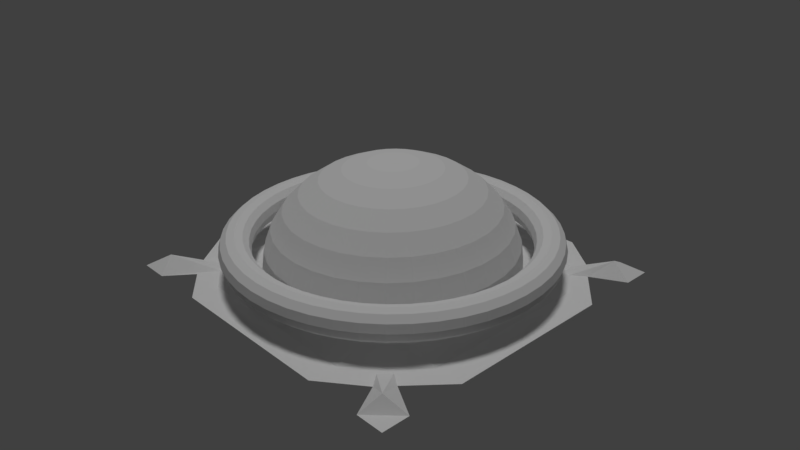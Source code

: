 # Source: Farm.blend  (saved by Blender 2.78.0; exported with 4.5.12 LTS)
import bpy
from mathutils import Matrix  # noqa: F401  (used for matrix-valued properties, if any)

bpy.ops.wm.read_factory_settings(use_empty=True)
scene = bpy.context.scene
scene.name = 'Scene'

# ---- collections
col_collection_1 = bpy.data.collections.new('Collection 1'); scene.collection.children.link(col_collection_1)

# ---- images (referenced by path relative to the original .blend; pixels are not part of the script)
import os
ASSET_DIR = os.environ.get("B2B_ASSET_DIR", "")  # directory of the original .blend (textures are referenced by path, not embedded)
HERE = os.path.dirname(os.path.abspath(__file__))  # packed textures are extracted next to this script under _unpacked/

def load_image(name, relpath, width, height, colorspace="sRGB"):
    """Load a texture the original file referenced (path relative to the .blend, or extracted next to this script)."""
    p = next((c for c in (os.path.join(HERE, relpath), os.path.join(ASSET_DIR, relpath)) if relpath and os.path.exists(c)), "")
    if p:
        img = bpy.data.images.load(p, check_existing=True)
        img.name = name
    else:  # same state as the original file: an image datablock whose file is absent (Cycles renders it pink)
        img = bpy.data.images.new(name, width, height)
        img.source = "FILE"
        img.filepath = "//" + (relpath or name)
    img.colorspace_settings.name = colorspace
    return img
img_glass_tif = load_image('Glass.tif', 'Glass.tif', 1024, 1024, 'sRGB')

# ---- materials (node trees are filled in below, after node groups)
mat_material = bpy.data.materials.new('Material')
mat_material.alpha_threshold = 0.0
mat_material.use_transparent_shadow = False
mat_material.roughness = 0.5
mat_material_005 = bpy.data.materials.new('Material.005')
mat_material_005.alpha_threshold = 0.0
mat_material_005.use_transparent_shadow = False
mat_material_005.roughness = 0.5
mat_material_005.specular_intensity = 0.0
mat_glass = bpy.data.materials.new('Glass')
mat_glass.alpha_threshold = 0.0
mat_glass.use_transparent_shadow = False
mat_glass.roughness = 0.5

# ---- material node trees

# ---- world
world_world = bpy.data.worlds.new('World'); scene.world = world_world
world_world.color = (0.05088, 0.05088, 0.05088)
world_world.use_sun_shadow = False
world_world.sun_shadow_jitter_overblur = 0.0
world_world.cycles.sampling_method = 'MANUAL'

# ---- cameras
cam_camera = bpy.data.cameras.new('Camera')
cam_camera.clip_end = 100.0
cam_camera.lens = 35.0
cam_camera.sensor_width = 32.0
cam_camera.sensor_height = 18.0
cam_camera.ortho_scale = 7.314
cam_camera.dof.focus_distance = 0.0
cam_camera.dof.aperture_fstop = 128.0

# ---- lights
light_sun = bpy.data.lights.new('Sun', 'SUN')
light_sun.transmission_factor = 0.0
light_sun.angle = 0.1993
light_sun.energy = 1.0
light_sun.shadow_buffer_clip_start = 0.5
light_sun.shadow_soft_size = 0.1
light_sun.shadow_cascade_max_distance = 1000.0

# ---- meshes
me_plane = bpy.data.meshes.new('Plane')
me_plane.from_pydata([(-1.0, -1.0, 0.0), (1.0, -1.0, 0.0), (-1.0, 1.0, 0.0), (1.0, 1.0, 0.0), (-0.5109, -1.0, 0.0), (-0.5109, 1.0, 0.0), (0.4968, -1.0, 0.0), (0.4968, 1.0, 0.0), (-1.0, -0.5055, 0.0), (1.0, -0.5055, 0.0), (-0.5109, -0.5055, 0.051), (0.4968, -0.5055, 0.051), (1.0, 0.4989, 0.0), (-0.5109, 0.4989, 0.051), (0.4968, 0.4989, 0.051), (-1.0, 0.4989, 0.0), (-0.7174, 0.8287, 0.0), (-0.7132, -0.844, 0.0), (-0.6588, -0.5055, 0.051), (-0.6588, 0.4989, 0.051), (0.7356, -0.8161, 0.0), (0.7314, 0.8245, 0.0), (0.6729, -0.5055, 0.051), (0.6729, 0.4989, 0.051), (-0.8245, -0.7382, 0.0), (0.8078, -0.7301, 0.0), (-0.5109, -0.6758, 0.051), (0.4968, -0.6758, 0.051), (-0.6588, -0.6758, 0.0), (0.6729, -0.6758, 0.0), (0.8078, 0.7261, 0.0), (-0.5109, 0.6676, 0.051), (0.4968, 0.6676, 0.051), (-0.8203, 0.7219, 0.0), (-0.6588, 0.6676, 0.0), (0.6729, 0.6676, 0.0), (-0.8294, 1.0, 0.0), (-0.8294, -0.5055, 0.0), (-0.8294, 0.4989, 0.0), (-0.8294, -1.0, 0.0), (-0.7334, -0.6758, 0.0), (-0.7458, 0.6676, 0.0), (-1.0, -0.8379, 0.0), (1.0, -0.8379, 0.0), (-0.5109, -0.8379, 0.0), (0.4968, -0.8379, 0.0), (-0.6588, -0.7295, 0.0), (0.6729, -0.7376, 0.0), (-0.8958, -0.8941, 0.07146), (1.0, 0.8338, 0.0), (-0.5109, 0.8338, 0.0), (0.4968, 0.8338, 0.0), (-0.6588, 0.7502, 0.0), (0.6729, 0.7502, 0.0), (-1.0, 0.8338, 0.0), (-0.8796, 0.8756, 0.07104), (0.8365, -1.0, 0.0), (0.8365, 1.0, 0.0), (0.8365, -0.5055, 0.0), (0.8365, 0.4989, 0.0), (0.7278, -0.6758, 0.0), (0.7278, 0.6676, 0.0), (0.8699, -0.8797, 0.07104), (0.8741, 0.8756, 0.07104)], [], [(63, 49, 3, 57), (52, 50, 5, 16), (50, 51, 7, 5), (26, 27, 11, 10), (28, 26, 10, 18), (60, 25, 9, 58), (10, 11, 14, 13), (18, 10, 13, 19), (58, 9, 12, 59), (37, 18, 19, 38), (40, 28, 18, 37), (55, 52, 16, 36), (11, 22, 23, 14), (27, 29, 22, 11), (51, 53, 21, 7), (45, 47, 29, 27), (48, 46, 28, 40), (62, 43, 25, 60), (46, 44, 26, 28), (44, 45, 27, 26), (14, 23, 35, 32), (38, 19, 34, 41), (13, 14, 32, 31), (19, 13, 31, 34), (59, 12, 30, 61), (15, 38, 41, 33), (42, 48, 40, 24), (54, 55, 36, 2), (24, 40, 37, 8), (8, 37, 38, 15), (0, 39, 48, 42), (4, 6, 45, 44), (17, 4, 44, 46), (56, 1, 43, 62), (39, 17, 46, 48), (6, 20, 47, 45), (33, 41, 55, 54), (32, 35, 53, 51), (41, 34, 52, 55), (31, 32, 51, 50), (34, 31, 50, 52), (61, 30, 49, 63), (35, 61, 63, 53), (20, 56, 62, 47), (23, 59, 61, 35), (47, 62, 60, 29), (22, 58, 59, 23), (29, 60, 58, 22), (53, 63, 57, 21)])
_uv = me_plane.uv_layers.new(name='UVMap')
_uv.uv.foreach_set('vector', [3.97, 3.844, 4.466, 3.678, 4.446, 4.295, 3.816, 4.317, -2.145, 3.387, -1.539, 3.702, -1.532, 4.338, -2.364, 3.699, -1.539, 3.702, 2.471, 3.709, 2.459, 4.347, -1.532, 4.338, -1.527, -2.099, 2.469, -2.111, 2.47, -1.457, -1.527, -1.447, -2.145, -2.127, -1.527, -2.099, -1.527, -1.447, -2.115, -1.448, 3.429, -2.14, 3.765, -2.329, 4.502, -1.449, 3.852, -1.46, -1.527, -1.447, 2.47, -1.457, 2.469, 2.396, -1.532, 2.391, -2.115, -1.448, -1.527, -1.447, -1.532, 2.391, -2.12, 2.391, 3.852, -1.46, 4.502, -1.449, 4.502, 2.389, 3.85, 2.4, -2.819, -1.455, -2.115, -1.448, -2.12, 2.391, -2.825, 2.394, -2.446, -2.123, -2.145, -2.127, -2.115, -1.448, -2.819, -1.455, -2.988, 3.83, -2.145, 3.387, -2.364, 3.699, -2.798, 4.308, 2.47, -1.457, 3.172, -1.457, 3.173, 2.396, 2.469, 2.396, 2.469, -2.111, 3.205, -2.145, 3.172, -1.457, 2.47, -1.457, 2.471, 3.709, 3.197, 3.402, 3.411, 3.702, 2.459, 4.347, 2.47, -2.761, 3.201, -2.389, 3.205, -2.145, 2.469, -2.111, -3.025, -2.928, -2.14, -2.335, -2.145, -2.127, -2.446, -2.123, 3.965, -2.889, 4.473, -2.723, 3.765, -2.329, 3.429, -2.14, -2.14, -2.335, -1.538, -2.746, -1.527, -2.099, -2.145, -2.127, -1.538, -2.746, 2.47, -2.761, 2.469, -2.111, -1.527, -2.099, 2.469, 2.396, 3.173, 2.396, 3.203, 3.076, 2.47, 3.045, -2.825, 2.394, -2.12, 2.391, -2.151, 3.065, -2.504, 3.059, -1.532, 2.391, 2.469, 2.396, 2.47, 3.045, -1.532, 3.037, -2.12, 2.391, -1.532, 2.391, -1.532, 3.037, -2.151, 3.065, 3.85, 2.4, 4.502, 2.389, 3.763, 3.279, 3.427, 3.073, -3.502, 2.385, -2.825, 2.394, -2.504, 3.059, -2.81, 3.254, -3.453, -2.724, -3.025, -2.928, -2.446, -2.123, -2.817, -2.348, -3.468, 3.665, -2.988, 3.83, -2.798, 4.308, -3.451, 4.279, -2.817, -2.348, -2.446, -2.123, -2.819, -1.455, -3.496, -1.448, -3.496, -1.448, -2.819, -1.455, -2.825, 2.394, -3.502, 2.385, -3.427, -3.316, -2.784, -3.347, -3.025, -2.928, -3.453, -2.724, -1.533, -3.366, 2.456, -3.382, 2.47, -2.761, -1.538, -2.746, -2.342, -2.782, -1.533, -3.366, -1.538, -2.746, -2.14, -2.335, 3.822, -3.349, 4.453, -3.328, 4.473, -2.723, 3.965, -2.889, -2.784, -3.347, -2.342, -2.782, -2.14, -2.335, -3.025, -2.928, 2.456, -3.382, 3.428, -2.71, 3.201, -2.389, 2.47, -2.761, -2.81, 3.254, -2.504, 3.059, -2.988, 3.83, -3.468, 3.665, 2.47, 3.045, 3.203, 3.076, 3.197, 3.402, 2.471, 3.709, -2.504, 3.059, -2.151, 3.065, -2.145, 3.387, -2.988, 3.83, -1.532, 3.037, 2.47, 3.045, 2.471, 3.709, -1.539, 3.702, -2.151, 3.065, -1.532, 3.037, -1.539, 3.702, -2.145, 3.387, 3.427, 3.073, 3.763, 3.279, 4.466, 3.678, 3.97, 3.844, 3.203, 3.076, 3.427, 3.073, 3.97, 3.844, 3.197, 3.402, 3.428, -2.71, 3.822, -3.349, 3.965, -2.889, 3.201, -2.389, 3.173, 2.396, 3.85, 2.4, 3.427, 3.073, 3.203, 3.076, 3.201, -2.389, 3.965, -2.889, 3.429, -2.14, 3.205, -2.145, 3.172, -1.457, 3.852, -1.46, 3.85, 2.4, 3.173, 2.396, 3.205, -2.145, 3.429, -2.14, 3.852, -1.46, 3.172, -1.457, 3.197, 3.402, 3.97, 3.844, 3.816, 4.317, 3.411, 3.702])
me_plane.materials.append(mat_material)
me_plane.use_remesh_preserve_volume = False
me_plane.use_remesh_preserve_attributes = False
me_plane.use_mirror_vertex_groups = False
me_plane.update()
me_circle = bpy.data.meshes.new('Circle')
me_circle.from_pydata([(0.0, 1.0, 2.637), (-0.1951, 0.9808, 2.637), (-0.3827, 0.9239, 2.637), (-0.5556, 0.8315, 2.637), (-0.7071, 0.7071, 2.637), (-0.8315, 0.5556, 2.637), (-0.9239, 0.3827, 2.637), (-0.9808, 0.1951, 2.637), (-1.0, 7.55e-08, 2.637), (-0.9808, -0.1951, 2.637), (-0.9239, -0.3827, 2.637), (-0.8315, -0.5556, 2.637), (-0.7071, -0.7071, 2.637), (-0.5556, -0.8315, 2.637), (-0.3827, -0.9239, 2.637), (-0.1951, -0.9808, 2.637), (3.258e-07, -1.0, 2.637), (0.1951, -0.9808, 2.637), (0.3827, -0.9239, 2.637), (0.5556, -0.8315, 2.637), (0.7071, -0.7071, 2.637), (0.8315, -0.5556, 2.637), (0.9239, -0.3827, 2.637), (0.9808, -0.1951, 2.637), (1.0, 9.656e-07, 2.637), (0.9808, 0.1951, 2.637), (0.9239, 0.3827, 2.637), (0.8315, 0.5556, 2.637), (0.7071, 0.7071, 2.637), (0.5556, 0.8315, 2.637), (0.3827, 0.9239, 2.637), (0.1951, 0.9808, 2.637)], [], [(1, 2, 3, 4, 5, 6, 7, 8, 9, 10, 11, 12, 13, 14, 15, 16, 17, 18, 19, 20, 21, 22, 23, 24, 25, 26, 27, 28, 29, 30, 31, 0)])
_uv = me_circle.uv_layers.new(name='UVMap')
_uv.uv.foreach_set('vector', [0.3824, 0.727, 0.3235, 0.7026, 0.2705, 0.6672, 0.2254, 0.6221, 0.19, 0.5691, 0.1656, 0.5103, 0.1532, 0.4477, 0.1532, 0.384, 0.1656, 0.3215, 0.19, 0.2626, 0.2254, 0.2096, 0.2705, 0.1646, 0.3235, 0.1292, 0.3824, 0.1048, 0.4449, 0.09233, 0.5086, 0.09233, 0.5711, 0.1048, 0.63, 0.1292, 0.683, 0.1646, 0.7281, 0.2096, 0.7635, 0.2626, 0.7879, 0.3215, 0.8003, 0.384, 0.8003, 0.4477, 0.7879, 0.5103, 0.7635, 0.5691, 0.7281, 0.6221, 0.683, 0.6672, 0.63, 0.7026, 0.5711, 0.727, 0.5086, 0.7394, 0.4449, 0.7394])
me_circle.materials.append(mat_material_005)
me_circle.use_remesh_preserve_volume = False
me_circle.use_remesh_preserve_attributes = False
me_circle.use_mirror_vertex_groups = False
me_circle.update()
me_torus_001 = bpy.data.meshes.new('Torus.001')
me_torus_001.from_pydata([(1.574, -3.696e-09, -1.869), (1.553, -3.954e-09, -1.793), (1.498, -3.631e-09, -1.739), (1.423, -3.696e-09, -1.72), (1.35, -3.696e-09, -1.741), (1.296, -3.696e-09, -1.795), (1.277, -3.696e-09, -1.869), (1.296, -3.696e-09, -1.942), (1.35, -3.569e-09, -1.996), (1.423, -3.696e-09, -2.017), (1.498, -3.696e-09, -1.998), (1.553, -3.954e-09, -1.944), (1.56, 0.2054, -1.869), (1.54, 0.2028, -1.793), (1.485, 0.1955, -1.739), (1.411, 0.1858, -1.72), (1.338, 0.1762, -1.741), (1.285, 0.1692, -1.795), (1.266, 0.1667, -1.869), (1.285, 0.1692, -1.942), (1.338, 0.1762, -1.996), (1.411, 0.1858, -2.017), (1.485, 0.1955, -1.998), (1.54, 0.2028, -1.944), (1.52, 0.4074, -1.869), (1.501, 0.4021, -1.793), (1.447, 0.3877, -1.739), (1.375, 0.3684, -1.72), (1.304, 0.3493, -1.741), (1.252, 0.3355, -1.795), (1.234, 0.3305, -1.869), (1.252, 0.3355, -1.942), (1.304, 0.3493, -1.996), (1.375, 0.3684, -2.017), (1.447, 0.3877, -1.998), (1.501, 0.4021, -1.944), (1.454, 0.6023, -1.869), (1.435, 0.5945, -1.793), (1.384, 0.5733, -1.739), (1.315, 0.5447, -1.72), (1.247, 0.5165, -1.741), (1.198, 0.4961, -1.795), (1.18, 0.4887, -1.869), (1.198, 0.4961, -1.942), (1.247, 0.5165, -1.996), (1.315, 0.5447, -2.017), (1.384, 0.5733, -1.998), (1.435, 0.5945, -1.944), (1.363, 0.787, -1.869), (1.345, 0.7767, -1.793), (1.297, 0.749, -1.739), (1.233, 0.7116, -1.72), (1.169, 0.6748, -1.741), (1.123, 0.6482, -1.795), (1.106, 0.6385, -1.869), (1.123, 0.6482, -1.942), (1.169, 0.6748, -1.996), (1.233, 0.7116, -2.017), (1.297, 0.749, -1.998), (1.345, 0.7767, -1.944), (1.249, 0.9581, -1.869), (1.232, 0.9457, -1.793), (1.188, 0.9119, -1.739), (1.129, 0.8664, -1.72), (1.071, 0.8216, -1.741), (1.028, 0.7892, -1.795), (1.013, 0.7774, -1.869), (1.028, 0.7892, -1.942), (1.071, 0.8216, -1.996), (1.129, 0.8664, -2.017), (1.188, 0.9119, -1.998), (1.232, 0.9457, -1.944), (1.113, 1.113, -1.869), (1.098, 1.098, -1.793), (1.059, 1.059, -1.739), (1.006, 1.006, -1.72), (0.9543, 0.9543, -1.741), (0.9167, 0.9167, -1.795), (0.903, 0.903, -1.869), (0.9167, 0.9167, -1.942), (0.9543, 0.9543, -1.996), (1.006, 1.006, -2.017), (1.059, 1.059, -1.998), (1.098, 1.098, -1.944), (0.9581, 1.249, -1.869), (0.9457, 1.232, -1.793), (0.9119, 1.188, -1.739), (0.8664, 1.129, -1.72), (0.8216, 1.071, -1.741), (0.7892, 1.028, -1.795), (0.7774, 1.013, -1.869), (0.7892, 1.028, -1.942), (0.8216, 1.071, -1.996), (0.8664, 1.129, -2.017), (0.9119, 1.188, -1.998), (0.9457, 1.232, -1.944), (0.787, 1.363, -1.869), (0.7767, 1.345, -1.793), (0.749, 1.297, -1.739), (0.7116, 1.233, -1.72), (0.6748, 1.169, -1.741), (0.6482, 1.123, -1.795), (0.6385, 1.106, -1.869), (0.6482, 1.123, -1.942), (0.6748, 1.169, -1.996), (0.7116, 1.233, -2.017), (0.749, 1.297, -1.998), (0.7767, 1.345, -1.944), (0.6023, 1.454, -1.869), (0.5945, 1.435, -1.793), (0.5733, 1.384, -1.739), (0.5447, 1.315, -1.72), (0.5165, 1.247, -1.741), (0.4961, 1.198, -1.795), (0.4887, 1.18, -1.869), (0.4961, 1.198, -1.942), (0.5165, 1.247, -1.996), (0.5447, 1.315, -2.017), (0.5733, 1.384, -1.998), (0.5945, 1.435, -1.944), (0.4074, 1.52, -1.869), (0.4021, 1.501, -1.793), (0.3877, 1.447, -1.739), (0.3684, 1.375, -1.72), (0.3493, 1.304, -1.741), (0.3355, 1.252, -1.795), (0.3305, 1.234, -1.869), (0.3355, 1.252, -1.942), (0.3493, 1.304, -1.996), (0.3684, 1.375, -2.017), (0.3877, 1.447, -1.998), (0.4021, 1.501, -1.944), (0.2054, 1.56, -1.869), (0.2028, 1.54, -1.793), (0.1955, 1.485, -1.739), (0.1858, 1.411, -1.72), (0.1762, 1.338, -1.741), (0.1692, 1.285, -1.795), (0.1667, 1.266, -1.869), (0.1692, 1.285, -1.942), (0.1762, 1.338, -1.996), (0.1858, 1.411, -2.017), (0.1955, 1.485, -1.998), (0.2028, 1.54, -1.944), (1.485e-07, 1.574, -1.869), (2.221e-07, 1.553, -1.793), (2.169e-07, 1.498, -1.739), (1.685e-07, 1.423, -1.72), (1.734e-07, 1.35, -1.741), (1.32e-07, 1.296, -1.795), (1.704e-07, 1.277, -1.869), (1.32e-07, 1.296, -1.942), (1.735e-07, 1.35, -1.996), (1.685e-07, 1.423, -2.017), (2.169e-07, 1.498, -1.998), (2.221e-07, 1.553, -1.944), (-0.2054, 1.56, -1.869), (-0.2028, 1.54, -1.793), (-0.1955, 1.485, -1.739), (-0.1858, 1.411, -1.72), (-0.1762, 1.338, -1.741), (-0.1692, 1.285, -1.795), (-0.1667, 1.266, -1.869), (-0.1692, 1.285, -1.942), (-0.1762, 1.338, -1.996), (-0.1858, 1.411, -2.017), (-0.1955, 1.485, -1.998), (-0.2028, 1.54, -1.944), (-0.4074, 1.52, -1.869), (-0.4021, 1.501, -1.793), (-0.3877, 1.447, -1.739), (-0.3684, 1.375, -1.72), (-0.3493, 1.304, -1.741), (-0.3355, 1.252, -1.795), (-0.3305, 1.234, -1.869), (-0.3355, 1.252, -1.942), (-0.3493, 1.304, -1.996), (-0.3684, 1.375, -2.017), (-0.3877, 1.447, -1.998), (-0.4021, 1.501, -1.944), (-0.6023, 1.454, -1.869), (-0.5945, 1.435, -1.793), (-0.5733, 1.384, -1.739), (-0.5447, 1.315, -1.72), (-0.5165, 1.247, -1.741), (-0.4961, 1.198, -1.795), (-0.4887, 1.18, -1.869), (-0.4961, 1.198, -1.942), (-0.5165, 1.247, -1.996), (-0.5447, 1.315, -2.017), (-0.5733, 1.384, -1.998), (-0.5945, 1.435, -1.944), (-0.787, 1.363, -1.869), (-0.7767, 1.345, -1.793), (-0.749, 1.297, -1.739), (-0.7116, 1.233, -1.72), (-0.6748, 1.169, -1.741), (-0.6482, 1.123, -1.795), (-0.6385, 1.106, -1.869), (-0.6482, 1.123, -1.942), (-0.6748, 1.169, -1.996), (-0.7116, 1.233, -2.017), (-0.749, 1.297, -1.998), (-0.7767, 1.345, -1.944), (-0.9581, 1.249, -1.869), (-0.9457, 1.232, -1.793), (-0.9119, 1.188, -1.739), (-0.8664, 1.129, -1.72), (-0.8216, 1.071, -1.741), (-0.7892, 1.028, -1.795), (-0.7774, 1.013, -1.869), (-0.7892, 1.028, -1.942), (-0.8216, 1.071, -1.996), (-0.8664, 1.129, -2.017), (-0.9119, 1.188, -1.998), (-0.9457, 1.232, -1.944), (-1.113, 1.113, -1.869), (-1.098, 1.098, -1.793), (-1.059, 1.059, -1.739), (-1.006, 1.006, -1.72), (-0.9543, 0.9543, -1.741), (-0.9167, 0.9167, -1.795), (-0.903, 0.903, -1.869), (-0.9167, 0.9167, -1.942), (-0.9543, 0.9543, -1.996), (-1.006, 1.006, -2.017), (-1.059, 1.059, -1.998), (-1.098, 1.098, -1.944), (-1.249, 0.9581, -1.869), (-1.232, 0.9457, -1.793), (-1.188, 0.9119, -1.739), (-1.129, 0.8664, -1.72), (-1.071, 0.8216, -1.741), (-1.028, 0.7892, -1.795), (-1.013, 0.7774, -1.869), (-1.028, 0.7892, -1.942), (-1.071, 0.8216, -1.996), (-1.129, 0.8664, -2.017), (-1.188, 0.9119, -1.998), (-1.232, 0.9457, -1.944), (-1.363, 0.787, -1.869), (-1.345, 0.7767, -1.793), (-1.297, 0.749, -1.739), (-1.233, 0.7116, -1.72), (-1.169, 0.6748, -1.741), (-1.123, 0.6482, -1.795), (-1.106, 0.6385, -1.869), (-1.123, 0.6482, -1.942), (-1.169, 0.6748, -1.996), (-1.233, 0.7116, -2.017), (-1.297, 0.749, -1.998), (-1.345, 0.7767, -1.944), (-1.454, 0.6023, -1.869), (-1.435, 0.5945, -1.793), (-1.384, 0.5733, -1.739), (-1.315, 0.5447, -1.72), (-1.247, 0.5165, -1.741), (-1.198, 0.4961, -1.795), (-1.18, 0.4887, -1.869), (-1.198, 0.4961, -1.942), (-1.247, 0.5165, -1.996), (-1.315, 0.5447, -2.017), (-1.384, 0.5733, -1.998), (-1.435, 0.5945, -1.944), (-1.52, 0.4074, -1.869), (-1.501, 0.4021, -1.793), (-1.447, 0.3877, -1.739), (-1.375, 0.3684, -1.72), (-1.304, 0.3493, -1.741), (-1.252, 0.3355, -1.795), (-1.234, 0.3305, -1.869), (-1.252, 0.3355, -1.942), (-1.304, 0.3493, -1.996), (-1.375, 0.3684, -2.017), (-1.447, 0.3877, -1.998), (-1.501, 0.4021, -1.944), (-1.56, 0.2054, -1.869), (-1.54, 0.2028, -1.793), (-1.485, 0.1955, -1.739), (-1.411, 0.1858, -1.72), (-1.338, 0.1762, -1.741), (-1.285, 0.1692, -1.795), (-1.266, 0.1667, -1.869), (-1.285, 0.1692, -1.942), (-1.338, 0.1762, -1.996), (-1.411, 0.1858, -2.017), (-1.485, 0.1955, -1.998), (-1.54, 0.2028, -1.944), (-1.574, 1.433e-07, -1.869), (-1.553, 1.399e-07, -1.793), (-1.498, 1.318e-07, -1.739), (-1.423, 1.209e-07, -1.72), (-1.35, 1.099e-07, -1.741), (-1.296, 1.01e-07, -1.795), (-1.277, 9.888e-08, -1.869), (-1.296, 1.01e-07, -1.942), (-1.35, 1.099e-07, -1.996), (-1.423, 1.209e-07, -2.017), (-1.498, 1.319e-07, -1.998), (-1.553, 1.399e-07, -1.944), (-1.56, -0.2054, -1.869), (-1.54, -0.2028, -1.793), (-1.485, -0.1955, -1.739), (-1.411, -0.1858, -1.72), (-1.338, -0.1762, -1.741), (-1.285, -0.1692, -1.795), (-1.266, -0.1667, -1.869), (-1.285, -0.1692, -1.942), (-1.338, -0.1762, -1.996), (-1.411, -0.1858, -2.017), (-1.485, -0.1955, -1.998), (-1.54, -0.2028, -1.944), (-1.52, -0.4074, -1.869), (-1.501, -0.4021, -1.793), (-1.447, -0.3877, -1.739), (-1.375, -0.3684, -1.72), (-1.304, -0.3493, -1.741), (-1.252, -0.3355, -1.795), (-1.234, -0.3305, -1.869), (-1.252, -0.3355, -1.942), (-1.304, -0.3493, -1.996), (-1.375, -0.3684, -2.017), (-1.447, -0.3877, -1.998), (-1.501, -0.4021, -1.944), (-1.454, -0.6023, -1.869), (-1.435, -0.5945, -1.793), (-1.384, -0.5733, -1.739), (-1.315, -0.5447, -1.72), (-1.247, -0.5165, -1.741), (-1.198, -0.4961, -1.795), (-1.18, -0.4887, -1.869), (-1.198, -0.4961, -1.942), (-1.247, -0.5165, -1.996), (-1.315, -0.5447, -2.017), (-1.384, -0.5733, -1.998), (-1.435, -0.5945, -1.944), (-1.363, -0.787, -1.869), (-1.345, -0.7767, -1.793), (-1.297, -0.749, -1.739), (-1.233, -0.7116, -1.72), (-1.169, -0.6748, -1.741), (-1.123, -0.6482, -1.795), (-1.106, -0.6385, -1.869), (-1.123, -0.6482, -1.942), (-1.169, -0.6748, -1.996), (-1.233, -0.7116, -2.017), (-1.297, -0.749, -1.998), (-1.345, -0.7767, -1.944), (-1.249, -0.9581, -1.869), (-1.232, -0.9457, -1.793), (-1.188, -0.9119, -1.739), (-1.129, -0.8664, -1.72), (-1.071, -0.8216, -1.741), (-1.028, -0.7892, -1.795), (-1.013, -0.7774, -1.869), (-1.028, -0.7892, -1.942), (-1.071, -0.8216, -1.996), (-1.129, -0.8664, -2.017), (-1.188, -0.9119, -1.998), (-1.232, -0.9457, -1.944), (-1.113, -1.113, -1.869), (-1.098, -1.098, -1.793), (-1.059, -1.059, -1.739), (-1.006, -1.006, -1.72), (-0.9543, -0.9543, -1.741), (-0.9167, -0.9167, -1.795), (-0.903, -0.903, -1.869), (-0.9167, -0.9167, -1.942), (-0.9543, -0.9543, -1.996), (-1.006, -1.006, -2.017), (-1.059, -1.059, -1.998), (-1.098, -1.098, -1.944), (-0.9581, -1.249, -1.869), (-0.9457, -1.232, -1.793), (-0.9119, -1.188, -1.739), (-0.8664, -1.129, -1.72), (-0.8216, -1.071, -1.741), (-0.7892, -1.028, -1.795), (-0.7774, -1.013, -1.869), (-0.7892, -1.028, -1.942), (-0.8216, -1.071, -1.996), (-0.8664, -1.129, -2.017), (-0.9119, -1.188, -1.998), (-0.9457, -1.232, -1.944), (-0.787, -1.363, -1.869), (-0.7767, -1.345, -1.793), (-0.749, -1.297, -1.739), (-0.7116, -1.233, -1.72), (-0.6748, -1.169, -1.741), (-0.6482, -1.123, -1.795), (-0.6385, -1.106, -1.869), (-0.6482, -1.123, -1.942), (-0.6748, -1.169, -1.996), (-0.7116, -1.233, -2.017), (-0.749, -1.297, -1.998), (-0.7767, -1.345, -1.944), (-0.6023, -1.454, -1.869), (-0.5945, -1.435, -1.793), (-0.5733, -1.384, -1.739), (-0.5447, -1.315, -1.72), (-0.5165, -1.247, -1.741), (-0.4961, -1.198, -1.795), (-0.4887, -1.18, -1.869), (-0.4961, -1.198, -1.942), (-0.5165, -1.247, -1.996), (-0.5447, -1.315, -2.017), (-0.5733, -1.384, -1.998), (-0.5945, -1.435, -1.944), (-0.4074, -1.52, -1.869), (-0.4021, -1.501, -1.793), (-0.3877, -1.447, -1.739), (-0.3684, -1.375, -1.72), (-0.3493, -1.304, -1.741), (-0.3355, -1.252, -1.795), (-0.3305, -1.234, -1.869), (-0.3355, -1.252, -1.942), (-0.3493, -1.304, -1.996), (-0.3684, -1.375, -2.017), (-0.3877, -1.447, -1.998), (-0.4021, -1.501, -1.944), (-0.2054, -1.56, -1.869), (-0.2028, -1.54, -1.793), (-0.1955, -1.485, -1.739), (-0.1858, -1.411, -1.72), (-0.1762, -1.338, -1.741), (-0.1692, -1.285, -1.795), (-0.1667, -1.266, -1.869), (-0.1692, -1.285, -1.942), (-0.1762, -1.338, -1.996), (-0.1858, -1.411, -2.017), (-0.1955, -1.485, -1.998), (-0.2028, -1.54, -1.944), (2.008e-07, -1.574, -1.869), (2.864e-07, -1.553, -1.793), (2.714e-07, -1.498, -1.739), (1.806e-07, -1.423, -1.72), (1.427e-07, -1.35, -1.741), (5.421e-08, -1.296, -1.795), (6.968e-08, -1.277, -1.869), (5.421e-08, -1.296, -1.942), (1.426e-07, -1.35, -1.996), (1.806e-07, -1.423, -2.017), (2.714e-07, -1.498, -1.998), (2.864e-07, -1.553, -1.944), (0.2054, -1.56, -1.869), (0.2028, -1.54, -1.793), (0.1955, -1.485, -1.739), (0.1858, -1.411, -1.72), (0.1762, -1.338, -1.741), (0.1692, -1.285, -1.795), (0.1667, -1.266, -1.869), (0.1692, -1.285, -1.942), (0.1762, -1.338, -1.996), (0.1858, -1.411, -2.017), (0.1955, -1.485, -1.998), (0.2028, -1.54, -1.944), (0.4074, -1.52, -1.869), (0.4021, -1.501, -1.793), (0.3877, -1.447, -1.739), (0.3684, -1.375, -1.72), (0.3493, -1.304, -1.741), (0.3355, -1.252, -1.795), (0.3305, -1.234, -1.869), (0.3355, -1.252, -1.942), (0.3493, -1.304, -1.996), (0.3684, -1.375, -2.017), (0.3877, -1.447, -1.998), (0.4021, -1.501, -1.944), (0.6023, -1.454, -1.869), (0.5945, -1.435, -1.793), (0.5733, -1.384, -1.739), (0.5447, -1.315, -1.72), (0.5165, -1.247, -1.741), (0.4961, -1.198, -1.795), (0.4887, -1.18, -1.869), (0.4961, -1.198, -1.942), (0.5165, -1.247, -1.996), (0.5447, -1.315, -2.017), (0.5733, -1.384, -1.998), (0.5945, -1.435, -1.944), (0.787, -1.363, -1.869), (0.7767, -1.345, -1.793), (0.749, -1.297, -1.739), (0.7116, -1.233, -1.72), (0.6748, -1.169, -1.741), (0.6482, -1.123, -1.795), (0.6385, -1.106, -1.869), (0.6482, -1.123, -1.942), (0.6748, -1.169, -1.996), (0.7116, -1.233, -2.017), (0.749, -1.297, -1.998), (0.7767, -1.345, -1.944), (0.9581, -1.249, -1.869), (0.9457, -1.232, -1.793), (0.9119, -1.188, -1.739), (0.8664, -1.129, -1.72), (0.8216, -1.071, -1.741), (0.7892, -1.028, -1.795), (0.7774, -1.013, -1.869), (0.7892, -1.028, -1.942), (0.8216, -1.071, -1.996), (0.8664, -1.129, -2.017), (0.9119, -1.188, -1.998), (0.9457, -1.232, -1.944), (1.113, -1.113, -1.869), (1.098, -1.098, -1.793), (1.059, -1.059, -1.739), (1.006, -1.006, -1.72), (0.9543, -0.9543, -1.741), (0.9167, -0.9167, -1.795), (0.903, -0.903, -1.869), (0.9167, -0.9167, -1.942), (0.9543, -0.9543, -1.996), (1.006, -1.006, -2.017), (1.059, -1.059, -1.998), (1.098, -1.098, -1.944), (1.249, -0.9581, -1.869), (1.232, -0.9457, -1.793), (1.188, -0.9119, -1.739), (1.129, -0.8664, -1.72), (1.071, -0.8216, -1.741), (1.028, -0.7892, -1.795), (1.013, -0.7774, -1.869), (1.028, -0.7892, -1.942), (1.071, -0.8216, -1.996), (1.129, -0.8664, -2.017), (1.188, -0.9119, -1.998), (1.232, -0.9457, -1.944), (1.363, -0.787, -1.869), (1.345, -0.7767, -1.793), (1.297, -0.749, -1.739), (1.233, -0.7116, -1.72), (1.169, -0.6748, -1.741), (1.123, -0.6482, -1.795), (1.106, -0.6385, -1.869), (1.123, -0.6482, -1.942), (1.169, -0.6748, -1.996), (1.233, -0.7116, -2.017), (1.297, -0.749, -1.998), (1.345, -0.7767, -1.944), (1.454, -0.6023, -1.869), (1.435, -0.5945, -1.793), (1.384, -0.5733, -1.739), (1.315, -0.5447, -1.72), (1.247, -0.5165, -1.741), (1.198, -0.4961, -1.795), (1.18, -0.4887, -1.869), (1.198, -0.4961, -1.942), (1.247, -0.5165, -1.996), (1.315, -0.5447, -2.017), (1.384, -0.5733, -1.998), (1.435, -0.5945, -1.944), (1.52, -0.4074, -1.869), (1.501, -0.4021, -1.793), (1.447, -0.3877, -1.739), (1.375, -0.3684, -1.72), (1.304, -0.3493, -1.741), (1.252, -0.3355, -1.795), (1.234, -0.3305, -1.869), (1.252, -0.3355, -1.942), (1.304, -0.3493, -1.996), (1.375, -0.3684, -2.017), (1.447, -0.3877, -1.998), (1.501, -0.4021, -1.944), (1.56, -0.2054, -1.869), (1.54, -0.2028, -1.793), (1.485, -0.1955, -1.739), (1.411, -0.1858, -1.72), (1.338, -0.1762, -1.741), (1.285, -0.1692, -1.795), (1.266, -0.1667, -1.869), (1.285, -0.1692, -1.942), (1.338, -0.1762, -1.996), (1.411, -0.1858, -2.017), (1.485, -0.1955, -1.998), (1.54, -0.2028, -1.944)], [], [(0, 12, 13, 1), (1, 13, 14, 2), (2, 14, 15, 3), (3, 15, 16, 4), (4, 16, 17, 5), (5, 17, 18, 6), (6, 18, 19, 7), (7, 19, 20, 8), (8, 20, 21, 9), (9, 21, 22, 10), (10, 22, 23, 11), (0, 11, 23, 12), (12, 24, 25, 13), (13, 25, 26, 14), (14, 26, 27, 15), (15, 27, 28, 16), (16, 28, 29, 17), (17, 29, 30, 18), (18, 30, 31, 19), (19, 31, 32, 20), (20, 32, 33, 21), (21, 33, 34, 22), (22, 34, 35, 23), (23, 35, 24, 12), (24, 36, 37, 25), (25, 37, 38, 26), (26, 38, 39, 27), (27, 39, 40, 28), (28, 40, 41, 29), (29, 41, 42, 30), (30, 42, 43, 31), (31, 43, 44, 32), (32, 44, 45, 33), (33, 45, 46, 34), (34, 46, 47, 35), (35, 47, 36, 24), (36, 48, 49, 37), (37, 49, 50, 38), (38, 50, 51, 39), (39, 51, 52, 40), (40, 52, 53, 41), (41, 53, 54, 42), (42, 54, 55, 43), (43, 55, 56, 44), (44, 56, 57, 45), (45, 57, 58, 46), (46, 58, 59, 47), (47, 59, 48, 36), (48, 60, 61, 49), (49, 61, 62, 50), (50, 62, 63, 51), (51, 63, 64, 52), (52, 64, 65, 53), (53, 65, 66, 54), (54, 66, 67, 55), (55, 67, 68, 56), (56, 68, 69, 57), (57, 69, 70, 58), (58, 70, 71, 59), (59, 71, 60, 48), (60, 72, 73, 61), (61, 73, 74, 62), (62, 74, 75, 63), (63, 75, 76, 64), (64, 76, 77, 65), (65, 77, 78, 66), (66, 78, 79, 67), (67, 79, 80, 68), (68, 80, 81, 69), (69, 81, 82, 70), (70, 82, 83, 71), (71, 83, 72, 60), (72, 84, 85, 73), (73, 85, 86, 74), (74, 86, 87, 75), (75, 87, 88, 76), (76, 88, 89, 77), (77, 89, 90, 78), (78, 90, 91, 79), (79, 91, 92, 80), (80, 92, 93, 81), (81, 93, 94, 82), (82, 94, 95, 83), (83, 95, 84, 72), (84, 96, 97, 85), (85, 97, 98, 86), (86, 98, 99, 87), (87, 99, 100, 88), (88, 100, 101, 89), (89, 101, 102, 90), (90, 102, 103, 91), (91, 103, 104, 92), (92, 104, 105, 93), (93, 105, 106, 94), (94, 106, 107, 95), (95, 107, 96, 84), (96, 108, 109, 97), (97, 109, 110, 98), (98, 110, 111, 99), (99, 111, 112, 100), (100, 112, 113, 101), (101, 113, 114, 102), (102, 114, 115, 103), (103, 115, 116, 104), (104, 116, 117, 105), (105, 117, 118, 106), (106, 118, 119, 107), (107, 119, 108, 96), (108, 120, 121, 109), (109, 121, 122, 110), (110, 122, 123, 111), (111, 123, 124, 112), (112, 124, 125, 113), (113, 125, 126, 114), (114, 126, 127, 115), (115, 127, 128, 116), (116, 128, 129, 117), (117, 129, 130, 118), (118, 130, 131, 119), (119, 131, 120, 108), (120, 132, 133, 121), (121, 133, 134, 122), (122, 134, 135, 123), (123, 135, 136, 124), (124, 136, 137, 125), (125, 137, 138, 126), (126, 138, 139, 127), (127, 139, 140, 128), (128, 140, 141, 129), (129, 141, 142, 130), (130, 142, 143, 131), (131, 143, 132, 120), (132, 144, 145, 133), (133, 145, 146, 134), (134, 146, 147, 135), (135, 147, 148, 136), (136, 148, 149, 137), (137, 149, 150, 138), (138, 150, 151, 139), (139, 151, 152, 140), (140, 152, 153, 141), (141, 153, 154, 142), (142, 154, 155, 143), (143, 155, 144, 132), (144, 156, 157, 145), (145, 157, 158, 146), (146, 158, 159, 147), (147, 159, 160, 148), (148, 160, 161, 149), (149, 161, 162, 150), (150, 162, 163, 151), (151, 163, 164, 152), (152, 164, 165, 153), (153, 165, 166, 154), (154, 166, 167, 155), (155, 167, 156, 144), (156, 168, 169, 157), (157, 169, 170, 158), (158, 170, 171, 159), (159, 171, 172, 160), (160, 172, 173, 161), (161, 173, 174, 162), (162, 174, 175, 163), (163, 175, 176, 164), (164, 176, 177, 165), (165, 177, 178, 166), (166, 178, 179, 167), (167, 179, 168, 156), (168, 180, 181, 169), (169, 181, 182, 170), (170, 182, 183, 171), (171, 183, 184, 172), (172, 184, 185, 173), (173, 185, 186, 174), (174, 186, 187, 175), (175, 187, 188, 176), (176, 188, 189, 177), (177, 189, 190, 178), (178, 190, 191, 179), (179, 191, 180, 168), (180, 192, 193, 181), (181, 193, 194, 182), (182, 194, 195, 183), (183, 195, 196, 184), (184, 196, 197, 185), (185, 197, 198, 186), (186, 198, 199, 187), (187, 199, 200, 188), (188, 200, 201, 189), (189, 201, 202, 190), (190, 202, 203, 191), (191, 203, 192, 180), (192, 204, 205, 193), (193, 205, 206, 194), (194, 206, 207, 195), (195, 207, 208, 196), (196, 208, 209, 197), (197, 209, 210, 198), (198, 210, 211, 199), (199, 211, 212, 200), (200, 212, 213, 201), (201, 213, 214, 202), (202, 214, 215, 203), (203, 215, 204, 192), (204, 216, 217, 205), (205, 217, 218, 206), (206, 218, 219, 207), (207, 219, 220, 208), (208, 220, 221, 209), (209, 221, 222, 210), (210, 222, 223, 211), (211, 223, 224, 212), (212, 224, 225, 213), (213, 225, 226, 214), (214, 226, 227, 215), (215, 227, 216, 204), (216, 228, 229, 217), (217, 229, 230, 218), (218, 230, 231, 219), (219, 231, 232, 220), (220, 232, 233, 221), (221, 233, 234, 222), (222, 234, 235, 223), (223, 235, 236, 224), (224, 236, 237, 225), (225, 237, 238, 226), (226, 238, 239, 227), (227, 239, 228, 216), (228, 240, 241, 229), (229, 241, 242, 230), (230, 242, 243, 231), (231, 243, 244, 232), (232, 244, 245, 233), (233, 245, 246, 234), (234, 246, 247, 235), (235, 247, 248, 236), (236, 248, 249, 237), (237, 249, 250, 238), (238, 250, 251, 239), (239, 251, 240, 228), (240, 252, 253, 241), (241, 253, 254, 242), (242, 254, 255, 243), (243, 255, 256, 244), (244, 256, 257, 245), (245, 257, 258, 246), (246, 258, 259, 247), (247, 259, 260, 248), (248, 260, 261, 249), (249, 261, 262, 250), (250, 262, 263, 251), (251, 263, 252, 240), (252, 264, 265, 253), (253, 265, 266, 254), (254, 266, 267, 255), (255, 267, 268, 256), (256, 268, 269, 257), (257, 269, 270, 258), (258, 270, 271, 259), (259, 271, 272, 260), (260, 272, 273, 261), (261, 273, 274, 262), (262, 274, 275, 263), (263, 275, 264, 252), (264, 276, 277, 265), (265, 277, 278, 266), (266, 278, 279, 267), (267, 279, 280, 268), (268, 280, 281, 269), (269, 281, 282, 270), (270, 282, 283, 271), (271, 283, 284, 272), (272, 284, 285, 273), (273, 285, 286, 274), (274, 286, 287, 275), (275, 287, 276, 264), (276, 288, 289, 277), (277, 289, 290, 278), (278, 290, 291, 279), (279, 291, 292, 280), (280, 292, 293, 281), (281, 293, 294, 282), (282, 294, 295, 283), (283, 295, 296, 284), (284, 296, 297, 285), (285, 297, 298, 286), (286, 298, 299, 287), (287, 299, 288, 276), (288, 300, 301, 289), (289, 301, 302, 290), (290, 302, 303, 291), (291, 303, 304, 292), (292, 304, 305, 293), (293, 305, 306, 294), (294, 306, 307, 295), (295, 307, 308, 296), (296, 308, 309, 297), (297, 309, 310, 298), (298, 310, 311, 299), (299, 311, 300, 288), (300, 312, 313, 301), (301, 313, 314, 302), (302, 314, 315, 303), (303, 315, 316, 304), (304, 316, 317, 305), (305, 317, 318, 306), (306, 318, 319, 307), (307, 319, 320, 308), (308, 320, 321, 309), (309, 321, 322, 310), (310, 322, 323, 311), (311, 323, 312, 300), (312, 324, 325, 313), (313, 325, 326, 314), (314, 326, 327, 315), (315, 327, 328, 316), (316, 328, 329, 317), (317, 329, 330, 318), (318, 330, 331, 319), (319, 331, 332, 320), (320, 332, 333, 321), (321, 333, 334, 322), (322, 334, 335, 323), (323, 335, 324, 312), (324, 336, 337, 325), (325, 337, 338, 326), (326, 338, 339, 327), (327, 339, 340, 328), (328, 340, 341, 329), (329, 341, 342, 330), (330, 342, 343, 331), (331, 343, 344, 332), (332, 344, 345, 333), (333, 345, 346, 334), (334, 346, 347, 335), (335, 347, 336, 324), (336, 348, 349, 337), (337, 349, 350, 338), (338, 350, 351, 339), (339, 351, 352, 340), (340, 352, 353, 341), (341, 353, 354, 342), (342, 354, 355, 343), (343, 355, 356, 344), (344, 356, 357, 345), (345, 357, 358, 346), (346, 358, 359, 347), (347, 359, 348, 336), (348, 360, 361, 349), (349, 361, 362, 350), (350, 362, 363, 351), (351, 363, 364, 352), (352, 364, 365, 353), (353, 365, 366, 354), (354, 366, 367, 355), (355, 367, 368, 356), (356, 368, 369, 357), (357, 369, 370, 358), (358, 370, 371, 359), (359, 371, 360, 348), (360, 372, 373, 361), (361, 373, 374, 362), (362, 374, 375, 363), (363, 375, 376, 364), (364, 376, 377, 365), (365, 377, 378, 366), (366, 378, 379, 367), (367, 379, 380, 368), (368, 380, 381, 369), (369, 381, 382, 370), (370, 382, 383, 371), (371, 383, 372, 360), (372, 384, 385, 373), (373, 385, 386, 374), (374, 386, 387, 375), (375, 387, 388, 376), (376, 388, 389, 377), (377, 389, 390, 378), (378, 390, 391, 379), (379, 391, 392, 380), (380, 392, 393, 381), (381, 393, 394, 382), (382, 394, 395, 383), (383, 395, 384, 372), (384, 396, 397, 385), (385, 397, 398, 386), (386, 398, 399, 387), (387, 399, 400, 388), (388, 400, 401, 389), (389, 401, 402, 390), (390, 402, 403, 391), (391, 403, 404, 392), (392, 404, 405, 393), (393, 405, 406, 394), (394, 406, 407, 395), (395, 407, 396, 384), (396, 408, 409, 397), (397, 409, 410, 398), (398, 410, 411, 399), (399, 411, 412, 400), (400, 412, 413, 401), (401, 413, 414, 402), (402, 414, 415, 403), (403, 415, 416, 404), (404, 416, 417, 405), (405, 417, 418, 406), (406, 418, 419, 407), (407, 419, 408, 396), (408, 420, 421, 409), (409, 421, 422, 410), (410, 422, 423, 411), (411, 423, 424, 412), (412, 424, 425, 413), (413, 425, 426, 414), (414, 426, 427, 415), (415, 427, 428, 416), (416, 428, 429, 417), (417, 429, 430, 418), (418, 430, 431, 419), (419, 431, 420, 408), (420, 432, 433, 421), (421, 433, 434, 422), (422, 434, 435, 423), (423, 435, 436, 424), (424, 436, 437, 425), (425, 437, 438, 426), (426, 438, 439, 427), (427, 439, 440, 428), (428, 440, 441, 429), (429, 441, 442, 430), (430, 442, 443, 431), (431, 443, 432, 420), (432, 444, 445, 433), (433, 445, 446, 434), (434, 446, 447, 435), (435, 447, 448, 436), (436, 448, 449, 437), (437, 449, 450, 438), (438, 450, 451, 439), (439, 451, 452, 440), (440, 452, 453, 441), (441, 453, 454, 442), (442, 454, 455, 443), (443, 455, 444, 432), (444, 456, 457, 445), (445, 457, 458, 446), (446, 458, 459, 447), (447, 459, 460, 448), (448, 460, 461, 449), (449, 461, 462, 450), (450, 462, 463, 451), (451, 463, 464, 452), (452, 464, 465, 453), (453, 465, 466, 454), (454, 466, 467, 455), (455, 467, 456, 444), (456, 468, 469, 457), (457, 469, 470, 458), (458, 470, 471, 459), (459, 471, 472, 460), (460, 472, 473, 461), (461, 473, 474, 462), (462, 474, 475, 463), (463, 475, 476, 464), (464, 476, 477, 465), (465, 477, 478, 466), (466, 478, 479, 467), (467, 479, 468, 456), (468, 480, 481, 469), (469, 481, 482, 470), (470, 482, 483, 471), (471, 483, 484, 472), (472, 484, 485, 473), (473, 485, 486, 474), (474, 486, 487, 475), (475, 487, 488, 476), (476, 488, 489, 477), (477, 489, 490, 478), (478, 490, 491, 479), (479, 491, 480, 468), (480, 492, 493, 481), (481, 493, 494, 482), (482, 494, 495, 483), (483, 495, 496, 484), (484, 496, 497, 485), (485, 497, 498, 486), (486, 498, 499, 487), (487, 499, 500, 488), (488, 500, 501, 489), (489, 501, 502, 490), (490, 502, 503, 491), (491, 503, 492, 480), (492, 504, 505, 493), (493, 505, 506, 494), (494, 506, 507, 495), (495, 507, 508, 496), (496, 508, 509, 497), (497, 509, 510, 498), (498, 510, 511, 499), (499, 511, 512, 500), (500, 512, 513, 501), (501, 513, 514, 502), (502, 514, 515, 503), (503, 515, 504, 492), (504, 516, 517, 505), (505, 517, 518, 506), (506, 518, 519, 507), (507, 519, 520, 508), (508, 520, 521, 509), (509, 521, 522, 510), (510, 522, 523, 511), (511, 523, 524, 512), (512, 524, 525, 513), (513, 525, 526, 514), (514, 526, 527, 515), (515, 527, 516, 504), (516, 528, 529, 517), (517, 529, 530, 518), (518, 530, 531, 519), (519, 531, 532, 520), (520, 532, 533, 521), (521, 533, 534, 522), (522, 534, 535, 523), (523, 535, 536, 524), (524, 536, 537, 525), (525, 537, 538, 526), (526, 538, 539, 527), (527, 539, 528, 516), (528, 540, 541, 529), (529, 541, 542, 530), (530, 542, 543, 531), (531, 543, 544, 532), (532, 544, 545, 533), (533, 545, 546, 534), (534, 546, 547, 535), (535, 547, 548, 536), (536, 548, 549, 537), (537, 549, 550, 538), (538, 550, 551, 539), (539, 551, 540, 528), (540, 552, 553, 541), (541, 553, 554, 542), (542, 554, 555, 543), (543, 555, 556, 544), (544, 556, 557, 545), (545, 557, 558, 546), (546, 558, 559, 547), (547, 559, 560, 548), (548, 560, 561, 549), (549, 561, 562, 550), (550, 562, 563, 551), (551, 563, 552, 540), (552, 564, 565, 553), (553, 565, 566, 554), (554, 566, 567, 555), (555, 567, 568, 556), (556, 568, 569, 557), (557, 569, 570, 558), (558, 570, 571, 559), (559, 571, 572, 560), (560, 572, 573, 561), (561, 573, 574, 562), (562, 574, 575, 563), (563, 575, 564, 552), (564, 0, 1, 565), (565, 1, 2, 566), (566, 2, 3, 567), (567, 3, 4, 568), (568, 4, 5, 569), (569, 5, 6, 570), (570, 6, 7, 571), (571, 7, 8, 572), (572, 8, 9, 573), (573, 9, 10, 574), (574, 10, 11, 575), (575, 11, 0, 564)])
me_torus_001.materials.append(mat_glass)
me_torus_001.use_remesh_preserve_volume = False
me_torus_001.use_remesh_preserve_attributes = False
me_torus_001.use_mirror_vertex_groups = False
me_torus_001.update()
me_sphere = bpy.data.meshes.new('Sphere')
me_sphere.from_pydata([(0.03781, 0.2928, 1.484), (0.09948, 0.6126, 1.391), (0.1563, 0.9073, 1.241), (0.2061, 1.166, 1.037), (0.247, 1.378, 0.7899), (0.2774, 1.535, 0.5076), (0.2961, 1.632, 0.2012), (0.3024, 1.665, -0.1174), (0.09948, 0.2735, 1.484), (0.2205, 0.5747, 1.391), (0.3319, 0.8524, 1.241), (0.4297, 1.096, 1.037), (0.5099, 1.295, 0.7899), (0.5695, 1.444, 0.5076), (0.6062, 1.535, 0.2012), (0.6185, 1.566, -0.1174), (0.1563, 0.2421, 1.484), (0.3319, 0.5133, 1.391), (0.4938, 0.7631, 1.241), (0.6357, 0.9822, 1.037), (0.7521, 1.162, 0.7899), (0.8386, 1.295, 0.5076), (0.8919, 1.378, 0.2012), (0.9099, 1.405, -0.1174), (0.2061, 0.2, 1.484), (0.4297, 0.4305, 1.391), (0.6357, 0.643, 1.241), (0.8162, 0.8293, 1.037), (0.9644, 0.9822, 0.7899), (1.075, 1.096, 0.5076), (1.142, 1.166, 0.2012), (1.165, 1.189, -0.1174), (0.247, 0.1486, 1.484), (0.5099, 0.3297, 1.391), (0.7521, 0.4967, 1.241), (0.9644, 0.643, 1.037), (1.139, 0.7631, 0.7899), (1.268, 0.8524, 0.5076), (1.348, 0.9073, 0.2012), (1.375, 0.9259, -0.1174), (0.2774, 0.08995, 1.484), (0.5695, 0.2147, 1.391), (0.8386, 0.3297, 1.241), (1.075, 0.4305, 1.037), (1.268, 0.5133, 0.7899), (1.412, 0.5747, 0.5076), (1.501, 0.6126, 0.2012), (1.531, 0.6254, -0.1174), (0.2961, 0.02633, 1.484), (0.6062, 0.08995, 1.391), (0.8919, 0.1486, 1.241), (1.142, 0.2, 1.037), (1.348, 0.2421, 0.7899), (1.501, 0.2735, 0.5076), (1.595, 0.2928, 0.2012), (1.626, 0.2993, -0.1174), (0.3024, -0.03982, 1.484), (0.6185, -0.03982, 1.391), (0.9099, -0.03982, 1.241), (1.165, -0.03982, 1.037), (1.375, -0.03982, 0.7899), (1.531, -0.03982, 0.5076), (1.626, -0.03982, 0.2012), (1.659, -0.03982, -0.1174), (0.2961, -0.106, 1.484), (0.6062, -0.1696, 1.391), (0.8919, -0.2282, 1.241), (1.142, -0.2796, 1.037), (1.348, -0.3218, 0.7899), (1.501, -0.3531, 0.5076), (1.595, -0.3724, 0.2012), (1.626, -0.3789, -0.1174), (0.2774, -0.1696, 1.484), (0.5695, -0.2944, 1.391), (0.8386, -0.4094, 1.241), (1.075, -0.5102, 1.037), (1.268, -0.5929, 0.7899), (1.412, -0.6544, 0.5076), (1.501, -0.6922, 0.2012), (1.531, -0.705, -0.1174), (0.247, -0.2282, 1.484), (0.5099, -0.4094, 1.391), (0.7521, -0.5764, 1.241), (0.9644, -0.7227, 1.037), (1.139, -0.8428, 0.7899), (1.268, -0.932, 0.5076), (1.348, -0.987, 0.2012), (1.375, -1.006, -0.1174), (0.2061, -0.2796, 1.484), (0.4297, -0.5102, 1.391), (0.6357, -0.7227, 1.241), (0.8162, -0.909, 1.037), (0.9644, -1.062, 0.7899), (1.075, -1.175, 0.5076), (1.142, -1.245, 0.2012), (1.165, -1.269, -0.1174), (0.1563, -0.3218, 1.484), (0.3319, -0.5929, 1.391), (0.4938, -0.8428, 1.241), (0.6357, -1.062, 1.037), (0.7521, -1.242, 0.7899), (0.8386, -1.375, 0.5076), (0.8919, -1.457, 0.2012), (0.9099, -1.485, -0.1174), (0.09948, -0.3531, 1.484), (0.2205, -0.6544, 1.391), (0.3319, -0.932, 1.241), (0.4297, -1.175, 1.037), (0.5099, -1.375, 0.7899), (0.5695, -1.524, 0.5076), (0.6062, -1.615, 0.2012), (0.6185, -1.646, -0.1174), (0.03781, -0.3724, 1.484), (0.09948, -0.6922, 1.391), (0.1563, -0.987, 1.241), (0.2061, -1.245, 1.037), (0.247, -1.457, 0.7899), (0.2774, -1.615, 0.5076), (0.2961, -1.712, 0.2012), (0.3024, -1.745, -0.1174), (-0.02633, -0.3789, 1.484), (-0.02633, -0.705, 1.391), (-0.02633, -1.006, 1.241), (-0.02633, -1.269, 1.037), (-0.02633, -1.485, 0.7899), (-0.02633, -1.646, 0.5076), (-0.02633, -1.745, 0.2012), (-0.02633, -1.778, -0.1174), (-0.09046, -0.3724, 1.484), (-0.1521, -0.6922, 1.391), (-0.209, -0.987, 1.241), (-0.2588, -1.245, 1.037), (-0.2997, -1.457, 0.7899), (-0.3301, -1.615, 0.5076), (-0.3488, -1.712, 0.2012), (-0.3551, -1.745, -0.1174), (-0.1521, -0.3531, 1.484), (-0.2731, -0.6544, 1.391), (-0.3846, -0.932, 1.241), (-0.4823, -1.175, 1.037), (-0.5625, -1.375, 0.7899), (-0.6221, -1.524, 0.5076), (-0.6588, -1.615, 0.2012), (-0.6712, -1.646, -0.1174), (-0.02633, -0.03983, 1.516), (-0.209, -0.3218, 1.484), (-0.3846, -0.5929, 1.391), (-0.5465, -0.8428, 1.241), (-0.6883, -1.062, 1.037), (-0.8048, -1.242, 0.7899), (-0.8913, -1.375, 0.5076), (-0.9445, -1.457, 0.2012), (-0.9625, -1.485, -0.1174), (-0.2588, -0.2796, 1.484), (-0.4823, -0.5102, 1.391), (-0.6883, -0.7227, 1.241), (-0.8689, -0.909, 1.037), (-1.017, -1.062, 0.7899), (-1.127, -1.175, 0.5076), (-1.195, -1.245, 0.2012), (-1.218, -1.269, -0.1174), (-0.2997, -0.2282, 1.484), (-0.5625, -0.4094, 1.391), (-0.8048, -0.5764, 1.241), (-1.017, -0.7227, 1.037), (-1.191, -0.8428, 0.7899), (-1.321, -0.932, 0.5076), (-1.401, -0.987, 0.2012), (-1.427, -1.006, -0.1174), (-0.3301, -0.1696, 1.484), (-0.6221, -0.2944, 1.391), (-0.8913, -0.4094, 1.241), (-1.127, -0.5102, 1.037), (-1.321, -0.5929, 0.7899), (-1.465, -0.6544, 0.5076), (-1.553, -0.6922, 0.2012), (-1.583, -0.705, -0.1174), (-0.3488, -0.106, 1.484), (-0.6588, -0.1696, 1.391), (-0.9445, -0.2282, 1.241), (-1.195, -0.2796, 1.037), (-1.401, -0.3218, 0.7899), (-1.553, -0.3531, 0.5076), (-1.647, -0.3724, 0.2012), (-1.679, -0.3789, -0.1174), (-0.3551, -0.03982, 1.484), (-0.6712, -0.03982, 1.391), (-0.9625, -0.03982, 1.241), (-1.218, -0.03982, 1.037), (-1.427, -0.03982, 0.7899), (-1.583, -0.03982, 0.5076), (-1.679, -0.03982, 0.2012), (-1.711, -0.03982, -0.1174), (-0.3488, 0.02633, 1.484), (-0.6588, 0.08995, 1.391), (-0.9445, 0.1486, 1.241), (-1.195, 0.2, 1.037), (-1.401, 0.2421, 0.7899), (-1.553, 0.2735, 0.5076), (-1.647, 0.2928, 0.2012), (-1.679, 0.2993, -0.1174), (-0.3301, 0.08995, 1.484), (-0.6221, 0.2147, 1.391), (-0.8913, 0.3297, 1.241), (-1.127, 0.4305, 1.037), (-1.321, 0.5133, 0.7899), (-1.465, 0.5747, 0.5076), (-1.553, 0.6126, 0.2012), (-1.583, 0.6254, -0.1174), (-0.2997, 0.1486, 1.484), (-0.5625, 0.3297, 1.391), (-0.8048, 0.4967, 1.241), (-1.017, 0.643, 1.037), (-1.191, 0.7631, 0.7899), (-1.321, 0.8524, 0.5076), (-1.401, 0.9073, 0.2012), (-1.427, 0.9259, -0.1174), (-0.2588, 0.2, 1.484), (-0.4823, 0.4305, 1.391), (-0.6883, 0.643, 1.241), (-0.8689, 0.8293, 1.037), (-1.017, 0.9822, 0.7899), (-1.127, 1.096, 0.5076), (-1.195, 1.166, 0.2012), (-1.218, 1.189, -0.1174), (-0.209, 0.2421, 1.484), (-0.3846, 0.5133, 1.391), (-0.5465, 0.7631, 1.241), (-0.6883, 0.9822, 1.037), (-0.8047, 1.162, 0.7899), (-0.8913, 1.295, 0.5076), (-0.9445, 1.378, 0.2012), (-0.9625, 1.405, -0.1174), (-0.1521, 0.2735, 1.484), (-0.2731, 0.5747, 1.391), (-0.3846, 0.8524, 1.241), (-0.4823, 1.096, 1.037), (-0.5625, 1.295, 0.7899), (-0.6221, 1.444, 0.5076), (-0.6588, 1.535, 0.2012), (-0.6712, 1.566, -0.1174), (-0.09046, 0.2928, 1.484), (-0.1521, 0.6126, 1.391), (-0.209, 0.9073, 1.241), (-0.2588, 1.166, 1.037), (-0.2997, 1.378, 0.7899), (-0.3301, 1.535, 0.5076), (-0.3488, 1.632, 0.2012), (-0.3551, 1.665, -0.1174), (-0.02633, 0.2993, 1.484), (-0.02633, 0.6254, 1.391), (-0.02633, 0.9259, 1.241), (-0.02633, 1.189, 1.037), (-0.02633, 1.405, 0.7899), (-0.02633, 1.566, 0.5076), (-0.02633, 1.665, 0.2012), (-0.02633, 1.698, -0.1174)], [], [(250, 249, 0, 1), (251, 250, 1, 2), (252, 251, 2, 3), (253, 252, 3, 4), (254, 253, 4, 5), (255, 254, 5, 6), (256, 255, 6, 7), (249, 144, 0), (7, 6, 14, 15), (0, 144, 8), (1, 0, 8, 9), (2, 1, 9, 10), (3, 2, 10, 11), (4, 3, 11, 12), (5, 4, 12, 13), (6, 5, 13, 14), (12, 11, 19, 20), (13, 12, 20, 21), (14, 13, 21, 22), (15, 14, 22, 23), (8, 144, 16), (9, 8, 16, 17), (10, 9, 17, 18), (11, 10, 18, 19), (16, 144, 24), (17, 16, 24, 25), (18, 17, 25, 26), (19, 18, 26, 27), (20, 19, 27, 28), (21, 20, 28, 29), (22, 21, 29, 30), (23, 22, 30, 31), (28, 27, 35, 36), (29, 28, 36, 37), (30, 29, 37, 38), (31, 30, 38, 39), (24, 144, 32), (25, 24, 32, 33), (26, 25, 33, 34), (27, 26, 34, 35), (33, 32, 40, 41), (34, 33, 41, 42), (35, 34, 42, 43), (36, 35, 43, 44), (37, 36, 44, 45), (38, 37, 45, 46), (39, 38, 46, 47), (32, 144, 40), (45, 44, 52, 53), (46, 45, 53, 54), (47, 46, 54, 55), (40, 144, 48), (41, 40, 48, 49), (42, 41, 49, 50), (43, 42, 50, 51), (44, 43, 51, 52), (49, 48, 56, 57), (50, 49, 57, 58), (51, 50, 58, 59), (52, 51, 59, 60), (53, 52, 60, 61), (54, 53, 61, 62), (55, 54, 62, 63), (48, 144, 56), (61, 60, 68, 69), (62, 61, 69, 70), (63, 62, 70, 71), (56, 144, 64), (57, 56, 64, 65), (58, 57, 65, 66), (59, 58, 66, 67), (60, 59, 67, 68), (66, 65, 73, 74), (67, 66, 74, 75), (68, 67, 75, 76), (69, 68, 76, 77), (70, 69, 77, 78), (71, 70, 78, 79), (64, 144, 72), (65, 64, 72, 73), (78, 77, 85, 86), (79, 78, 86, 87), (72, 144, 80), (73, 72, 80, 81), (74, 73, 81, 82), (75, 74, 82, 83), (76, 75, 83, 84), (77, 76, 84, 85), (83, 82, 90, 91), (84, 83, 91, 92), (85, 84, 92, 93), (86, 85, 93, 94), (87, 86, 94, 95), (80, 144, 88), (81, 80, 88, 89), (82, 81, 89, 90), (95, 94, 102, 103), (88, 144, 96), (89, 88, 96, 97), (90, 89, 97, 98), (91, 90, 98, 99), (92, 91, 99, 100), (93, 92, 100, 101), (94, 93, 101, 102), (99, 98, 106, 107), (100, 99, 107, 108), (101, 100, 108, 109), (102, 101, 109, 110), (103, 102, 110, 111), (96, 144, 104), (97, 96, 104, 105), (98, 97, 105, 106), (111, 110, 118, 119), (104, 144, 112), (105, 104, 112, 113), (106, 105, 113, 114), (107, 106, 114, 115), (108, 107, 115, 116), (109, 108, 116, 117), (110, 109, 117, 118), (116, 115, 123, 124), (117, 116, 124, 125), (118, 117, 125, 126), (119, 118, 126, 127), (112, 144, 120), (113, 112, 120, 121), (114, 113, 121, 122), (115, 114, 122, 123), (120, 144, 128), (121, 120, 128, 129), (122, 121, 129, 130), (123, 122, 130, 131), (124, 123, 131, 132), (125, 124, 132, 133), (126, 125, 133, 134), (127, 126, 134, 135), (132, 131, 139, 140), (133, 132, 140, 141), (134, 133, 141, 142), (135, 134, 142, 143), (128, 144, 136), (129, 128, 136, 137), (130, 129, 137, 138), (131, 130, 138, 139), (137, 136, 145, 146), (138, 137, 146, 147), (139, 138, 147, 148), (140, 139, 148, 149), (141, 140, 149, 150), (142, 141, 150, 151), (143, 142, 151, 152), (136, 144, 145), (150, 149, 157, 158), (151, 150, 158, 159), (152, 151, 159, 160), (145, 144, 153), (146, 145, 153, 154), (147, 146, 154, 155), (148, 147, 155, 156), (149, 148, 156, 157), (155, 154, 162, 163), (156, 155, 163, 164), (157, 156, 164, 165), (158, 157, 165, 166), (159, 158, 166, 167), (160, 159, 167, 168), (153, 144, 161), (154, 153, 161, 162), (167, 166, 174, 175), (168, 167, 175, 176), (161, 144, 169), (162, 161, 169, 170), (163, 162, 170, 171), (164, 163, 171, 172), (165, 164, 172, 173), (166, 165, 173, 174), (171, 170, 178, 179), (172, 171, 179, 180), (173, 172, 180, 181), (174, 173, 181, 182), (175, 174, 182, 183), (176, 175, 183, 184), (169, 144, 177), (170, 169, 177, 178), (183, 182, 190, 191), (184, 183, 191, 192), (177, 144, 185), (178, 177, 185, 186), (179, 178, 186, 187), (180, 179, 187, 188), (181, 180, 188, 189), (182, 181, 189, 190), (188, 187, 195, 196), (189, 188, 196, 197), (190, 189, 197, 198), (191, 190, 198, 199), (192, 191, 199, 200), (185, 144, 193), (186, 185, 193, 194), (187, 186, 194, 195), (200, 199, 207, 208), (193, 144, 201), (194, 193, 201, 202), (195, 194, 202, 203), (196, 195, 203, 204), (197, 196, 204, 205), (198, 197, 205, 206), (199, 198, 206, 207), (204, 203, 211, 212), (205, 204, 212, 213), (206, 205, 213, 214), (207, 206, 214, 215), (208, 207, 215, 216), (201, 144, 209), (202, 201, 209, 210), (203, 202, 210, 211), (216, 215, 223, 224), (209, 144, 217), (210, 209, 217, 218), (211, 210, 218, 219), (212, 211, 219, 220), (213, 212, 220, 221), (214, 213, 221, 222), (215, 214, 222, 223), (221, 220, 228, 229), (222, 221, 229, 230), (223, 222, 230, 231), (224, 223, 231, 232), (217, 144, 225), (218, 217, 225, 226), (219, 218, 226, 227), (220, 219, 227, 228), (226, 225, 233, 234), (227, 226, 234, 235), (228, 227, 235, 236), (229, 228, 236, 237), (230, 229, 237, 238), (231, 230, 238, 239), (232, 231, 239, 240), (225, 144, 233), (238, 237, 245, 246), (239, 238, 246, 247), (240, 239, 247, 248), (233, 144, 241), (234, 233, 241, 242), (235, 234, 242, 243), (236, 235, 243, 244), (237, 236, 244, 245), (242, 241, 249, 250), (243, 242, 250, 251), (244, 243, 251, 252), (245, 244, 252, 253), (246, 245, 253, 254), (247, 246, 254, 255), (248, 247, 255, 256), (241, 144, 249)])
me_sphere.materials.append(mat_glass)
me_sphere.use_remesh_preserve_volume = False
me_sphere.use_remesh_preserve_attributes = False
me_sphere.use_mirror_vertex_groups = False
me_sphere.update()

# ---- objects
ob_sun = bpy.data.objects.new('Sun', light_sun)
ob_plane = bpy.data.objects.new('Plane', me_plane)
ob_ground = bpy.data.objects.new('Ground', me_circle)
ob_torus_001 = bpy.data.objects.new('Torus.001', me_torus_001)
ob_dome = bpy.data.objects.new('Dome', me_sphere)
ob_camera = bpy.data.objects.new('Camera', cam_camera)

# ---- transforms, parenting, visibility, modifiers, constraints
ob_sun.location = (4.242, -2.263, -0.07004)
ob_sun.lineart.crease_threshold = 0.0
ob_plane.location = (0.002064, 0.002944, 0.02941)
ob_plane.scale = (2.975, 2.975, 2.975)
ob_plane.lineart.crease_threshold = 0.0
ob_ground.location = (0.009555, 0.01377, -5.383)
ob_ground.scale = (2.132, 2.132, 2.132)
ob_ground.lineart.crease_threshold = 0.0
ob_torus_001.location = (-0.004252, -0.005554, 4.0)
ob_torus_001.scale = (1.816, 1.816, 1.816)
ob_torus_001.lineart.crease_threshold = 0.0
ob_dome.location = (0.04595, 0.0381, 0.372)
ob_dome.scale = (1.265, 1.265, 1.086)
ob_dome.lineart.crease_threshold = 0.0
ob_camera.location = (9.453, -8.765, 7.271)
ob_camera.rotation_euler = (1.109, 0.0, 0.8149)
ob_camera.lock_rotations_4d = False
ob_camera.empty_display_type = 'ARROWS'
ob_camera.color = (0.0, 0.0, 0.0, 0.0)
ob_camera.display_type = 'WIRE'
ob_camera.lineart.crease_threshold = 0.0

# ---- collection membership
col_collection_1.objects.link(ob_sun)
col_collection_1.objects.link(ob_plane)
col_collection_1.objects.link(ob_ground)
col_collection_1.objects.link(ob_torus_001)
col_collection_1.objects.link(ob_dome)
col_collection_1.objects.link(ob_camera)

# ---- scene / render settings (as saved in the file)
scene.camera = ob_camera
scene.frame_start = 1; scene.frame_end = 250; scene.frame_set(219)
scene.render.engine = 'BLENDER_EEVEE_NEXT'
scene.render.resolution_percentage = 50
scene.render.dither_intensity = 0.0
scene.cycles.use_denoising = False
scene.cycles.samples = 128
scene.cycles.sampling_pattern = 'TABULATED_SOBOL'
scene.cycles.light_sampling_threshold = 0.0
scene.cycles.use_adaptive_sampling = False
scene.cycles.use_light_tree = False
scene.cycles.blur_glossy = 0.0
scene.cycles.sample_clamp_indirect = 0.0
scene.view_settings.view_transform = 'Standard'
bpy.context.view_layer.update()

